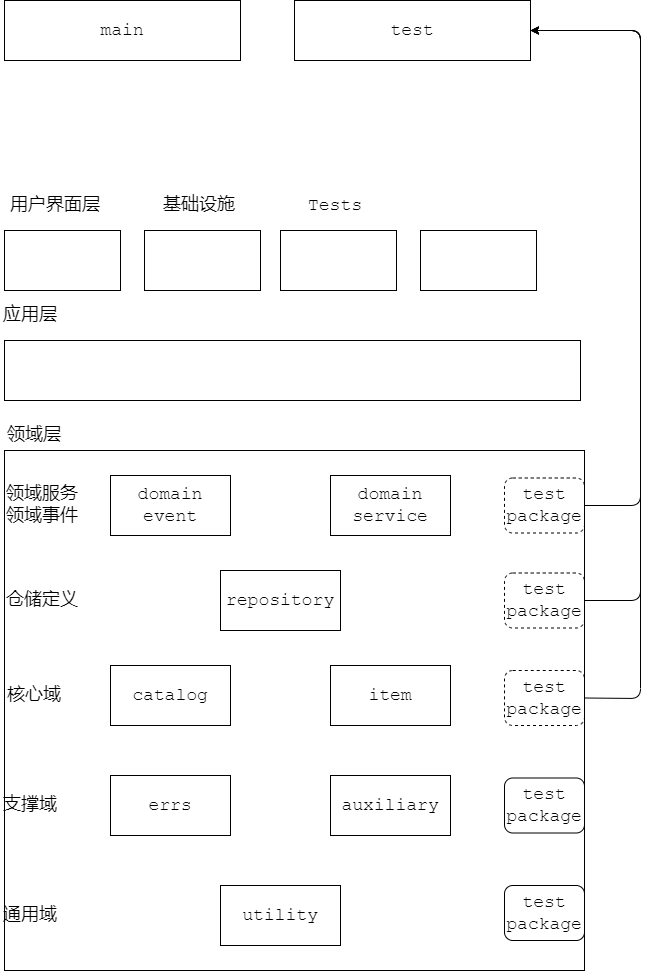

The diagram above was exported from draw.io. Its source (the exported page's mxGraphModel, read from the mxfile embedded in the PNG):
<mxGraphModel dx="1160" dy="782" grid="1" gridSize="10" guides="1" tooltips="1" connect="1" arrows="1" fold="1" page="1" pageScale="1" pageWidth="827" pageHeight="1169" math="0" shadow="0">
  <root>
    <mxCell id="0" />
    <mxCell id="1" parent="0" />
    <mxCell id="10" value="" style="rounded=0;whiteSpace=wrap;html=1;fontFamily=Courier New;fontSize=18;fillColor=none;" parent="1" vertex="1">
      <mxGeometry x="124" y="590" width="580" height="520" as="geometry" />
    </mxCell>
    <mxCell id="2" value="&lt;font face=&quot;Courier New&quot; style=&quot;font-size: 18px&quot;&gt;catalog&lt;/font&gt;" style="rounded=0;whiteSpace=wrap;html=1;" parent="1" vertex="1">
      <mxGeometry x="230" y="805" width="120" height="60" as="geometry" />
    </mxCell>
    <mxCell id="3" value="&lt;font face=&quot;Courier New&quot; style=&quot;font-size: 18px&quot;&gt;item&lt;/font&gt;" style="rounded=0;whiteSpace=wrap;html=1;" parent="1" vertex="1">
      <mxGeometry x="450" y="805" width="120" height="60" as="geometry" />
    </mxCell>
    <mxCell id="4" value="&lt;font face=&quot;Courier New&quot; style=&quot;font-size: 18px&quot;&gt;repository&lt;/font&gt;" style="rounded=0;whiteSpace=wrap;html=1;" parent="1" vertex="1">
      <mxGeometry x="340" y="710" width="120" height="60" as="geometry" />
    </mxCell>
    <mxCell id="5" value="&lt;font face=&quot;Courier New&quot; style=&quot;font-size: 18px&quot;&gt;auxiliary&lt;/font&gt;" style="rounded=0;whiteSpace=wrap;html=1;" parent="1" vertex="1">
      <mxGeometry x="450" y="915" width="120" height="60" as="geometry" />
    </mxCell>
    <mxCell id="6" value="&lt;font face=&quot;Courier New&quot; style=&quot;font-size: 18px&quot;&gt;utility&lt;/font&gt;" style="rounded=0;whiteSpace=wrap;html=1;" parent="1" vertex="1">
      <mxGeometry x="340" y="1025" width="120" height="60" as="geometry" />
    </mxCell>
    <mxCell id="7" value="&lt;font face=&quot;Courier New&quot; style=&quot;font-size: 18px&quot;&gt;domain&lt;br&gt;event&lt;br&gt;&lt;/font&gt;" style="rounded=0;whiteSpace=wrap;html=1;" parent="1" vertex="1">
      <mxGeometry x="230" y="615" width="120" height="60" as="geometry" />
    </mxCell>
    <mxCell id="8" value="&lt;font face=&quot;Courier New&quot; style=&quot;font-size: 18px&quot;&gt;domain&lt;br&gt;service&lt;br&gt;&lt;/font&gt;" style="rounded=0;whiteSpace=wrap;html=1;" parent="1" vertex="1">
      <mxGeometry x="450" y="615" width="120" height="60" as="geometry" />
    </mxCell>
    <mxCell id="9" value="通用域" style="text;html=1;strokeColor=none;fillColor=none;align=center;verticalAlign=middle;whiteSpace=wrap;rounded=0;fontFamily=Courier New;fontSize=18;" parent="1" vertex="1">
      <mxGeometry x="120" y="1040" width="60" height="30" as="geometry" />
    </mxCell>
    <mxCell id="11" value="支撑域" style="text;html=1;strokeColor=none;fillColor=none;align=center;verticalAlign=middle;whiteSpace=wrap;rounded=0;fontFamily=Courier New;fontSize=18;" parent="1" vertex="1">
      <mxGeometry x="120" y="930" width="60" height="30" as="geometry" />
    </mxCell>
    <mxCell id="12" value="核心域" style="text;html=1;strokeColor=none;fillColor=none;align=center;verticalAlign=middle;whiteSpace=wrap;rounded=0;fontFamily=Courier New;fontSize=18;" parent="1" vertex="1">
      <mxGeometry x="124" y="820" width="60" height="30" as="geometry" />
    </mxCell>
    <mxCell id="13" value="仓储定义" style="text;html=1;strokeColor=none;fillColor=none;align=center;verticalAlign=middle;whiteSpace=wrap;rounded=0;fontFamily=Courier New;fontSize=18;" parent="1" vertex="1">
      <mxGeometry x="124" y="725" width="76" height="30" as="geometry" />
    </mxCell>
    <mxCell id="14" value="领域服务&lt;br&gt;领域事件" style="text;html=1;strokeColor=none;fillColor=none;align=center;verticalAlign=middle;whiteSpace=wrap;rounded=0;fontFamily=Courier New;fontSize=18;" parent="1" vertex="1">
      <mxGeometry x="124" y="630" width="76" height="30" as="geometry" />
    </mxCell>
    <mxCell id="15" value="领域层" style="text;html=1;strokeColor=none;fillColor=none;align=center;verticalAlign=middle;whiteSpace=wrap;rounded=0;fontFamily=Courier New;fontSize=18;" parent="1" vertex="1">
      <mxGeometry x="124" y="560" width="60" height="30" as="geometry" />
    </mxCell>
    <mxCell id="16" value="" style="rounded=0;whiteSpace=wrap;html=1;fontFamily=Courier New;fontSize=18;fillColor=none;" parent="1" vertex="1">
      <mxGeometry x="124" y="480" width="576" height="60" as="geometry" />
    </mxCell>
    <mxCell id="17" value="应用层" style="text;html=1;strokeColor=none;fillColor=none;align=center;verticalAlign=middle;whiteSpace=wrap;rounded=0;fontFamily=Courier New;fontSize=18;" parent="1" vertex="1">
      <mxGeometry x="120" y="440" width="60" height="30" as="geometry" />
    </mxCell>
    <mxCell id="18" value="" style="rounded=0;whiteSpace=wrap;html=1;fontFamily=Courier New;fontSize=18;fillColor=none;" parent="1" vertex="1">
      <mxGeometry x="124" y="370" width="116" height="60" as="geometry" />
    </mxCell>
    <mxCell id="19" value="用户界面层" style="text;html=1;strokeColor=none;fillColor=none;align=center;verticalAlign=middle;whiteSpace=wrap;rounded=0;fontFamily=Courier New;fontSize=18;" parent="1" vertex="1">
      <mxGeometry x="120" y="330" width="110" height="30" as="geometry" />
    </mxCell>
    <mxCell id="21" value="基础设施" style="text;html=1;strokeColor=none;fillColor=none;align=center;verticalAlign=middle;whiteSpace=wrap;rounded=0;fontFamily=Courier New;fontSize=18;" parent="1" vertex="1">
      <mxGeometry x="264" y="330" width="110" height="30" as="geometry" />
    </mxCell>
    <mxCell id="22" value="" style="rounded=0;whiteSpace=wrap;html=1;fontFamily=Courier New;fontSize=18;fillColor=none;" parent="1" vertex="1">
      <mxGeometry x="264" y="370" width="116" height="60" as="geometry" />
    </mxCell>
    <mxCell id="24" value="Tests" style="text;html=1;strokeColor=none;fillColor=none;align=center;verticalAlign=middle;whiteSpace=wrap;rounded=0;fontFamily=Courier New;fontSize=18;" parent="1" vertex="1">
      <mxGeometry x="400" y="330" width="110" height="30" as="geometry" />
    </mxCell>
    <mxCell id="25" value="" style="rounded=0;whiteSpace=wrap;html=1;fontFamily=Courier New;fontSize=18;fillColor=none;" parent="1" vertex="1">
      <mxGeometry x="400" y="370" width="116" height="60" as="geometry" />
    </mxCell>
    <mxCell id="26" value="" style="rounded=0;whiteSpace=wrap;html=1;fontFamily=Courier New;fontSize=18;fillColor=none;" parent="1" vertex="1">
      <mxGeometry x="540" y="370" width="116" height="60" as="geometry" />
    </mxCell>
    <mxCell id="27" value="main" style="rounded=0;whiteSpace=wrap;html=1;fontFamily=Courier New;fontSize=18;fillColor=none;" parent="1" vertex="1">
      <mxGeometry x="124" y="140" width="236" height="60" as="geometry" />
    </mxCell>
    <mxCell id="28" value="test" style="rounded=0;whiteSpace=wrap;html=1;fontFamily=Courier New;fontSize=18;fillColor=none;" parent="1" vertex="1">
      <mxGeometry x="414" y="140" width="236" height="60" as="geometry" />
    </mxCell>
    <mxCell id="29" value="test&lt;br&gt;package" style="rounded=1;whiteSpace=wrap;html=1;fontFamily=Courier New;fontSize=18;fillColor=none;dashed=1;" parent="1" vertex="1">
      <mxGeometry x="624" y="810" width="80" height="55" as="geometry" />
    </mxCell>
    <mxCell id="30" value="test&lt;br&gt;package" style="rounded=1;whiteSpace=wrap;html=1;fontFamily=Courier New;fontSize=18;fillColor=none;dashed=1;" parent="1" vertex="1">
      <mxGeometry x="624" y="712.5" width="80" height="55" as="geometry" />
    </mxCell>
    <mxCell id="31" value="test&lt;br&gt;package" style="rounded=1;whiteSpace=wrap;html=1;fontFamily=Courier New;fontSize=18;fillColor=none;dashed=1;" parent="1" vertex="1">
      <mxGeometry x="624" y="617.5" width="80" height="55" as="geometry" />
    </mxCell>
    <mxCell id="32" value="test&lt;br&gt;package" style="rounded=1;whiteSpace=wrap;html=1;fontFamily=Courier New;fontSize=18;fillColor=none;" parent="1" vertex="1">
      <mxGeometry x="624" y="917.5" width="80" height="55" as="geometry" />
    </mxCell>
    <mxCell id="33" value="test&lt;br&gt;package" style="rounded=1;whiteSpace=wrap;html=1;fontFamily=Courier New;fontSize=18;fillColor=none;" parent="1" vertex="1">
      <mxGeometry x="624" y="1025" width="80" height="55" as="geometry" />
    </mxCell>
    <mxCell id="34" value="" style="endArrow=classic;html=1;fontFamily=Courier New;fontSize=18;exitX=1;exitY=0.5;exitDx=0;exitDy=0;entryX=1;entryY=0.5;entryDx=0;entryDy=0;" parent="1" source="31" target="28" edge="1">
      <mxGeometry width="50" height="50" relative="1" as="geometry">
        <mxPoint x="430" y="650" as="sourcePoint" />
        <mxPoint x="700" y="170" as="targetPoint" />
        <Array as="points">
          <mxPoint x="760" y="645" />
          <mxPoint x="760" y="170" />
        </Array>
      </mxGeometry>
    </mxCell>
    <mxCell id="35" value="" style="endArrow=classic;html=1;fontFamily=Courier New;fontSize=18;exitX=1;exitY=0.5;exitDx=0;exitDy=0;entryX=1;entryY=0.5;entryDx=0;entryDy=0;" parent="1" source="30" target="28" edge="1">
      <mxGeometry width="50" height="50" relative="1" as="geometry">
        <mxPoint x="430" y="650" as="sourcePoint" />
        <mxPoint x="770" y="150" as="targetPoint" />
        <Array as="points">
          <mxPoint x="760" y="740" />
          <mxPoint x="760" y="170" />
        </Array>
      </mxGeometry>
    </mxCell>
    <mxCell id="37" value="" style="endArrow=classic;html=1;fontFamily=Courier New;fontSize=18;exitX=1;exitY=0.5;exitDx=0;exitDy=0;entryX=1;entryY=0.5;entryDx=0;entryDy=0;" parent="1" source="29" target="28" edge="1">
      <mxGeometry width="50" height="50" relative="1" as="geometry">
        <mxPoint x="430" y="870" as="sourcePoint" />
        <mxPoint x="760" y="118.18181818181819" as="targetPoint" />
        <Array as="points">
          <mxPoint x="760" y="838" />
          <mxPoint x="760" y="170" />
        </Array>
      </mxGeometry>
    </mxCell>
    <mxCell id="38" value="&lt;font face=&quot;Courier New&quot; style=&quot;font-size: 18px&quot;&gt;errs&lt;/font&gt;" style="rounded=0;whiteSpace=wrap;html=1;" vertex="1" parent="1">
      <mxGeometry x="230" y="915" width="120" height="60" as="geometry" />
    </mxCell>
  </root>
</mxGraphModel>